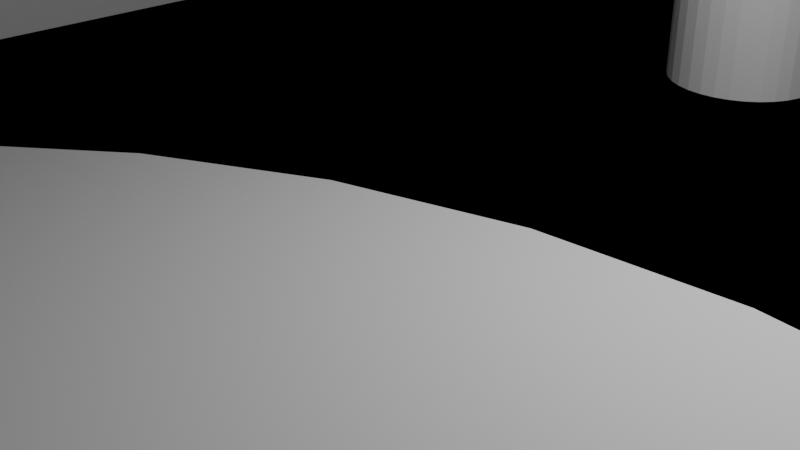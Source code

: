 # Source: Mall.blend  (saved by Blender 5.0.119; exported with 4.5.12 LTS)
import bpy
from mathutils import Matrix  # noqa: F401  (used for matrix-valued properties, if any)

bpy.ops.wm.read_factory_settings(use_empty=True)
scene = bpy.context.scene
scene.name = 'Scene'

# ---- collections
col_collection = bpy.data.collections.new('Collection'); scene.collection.children.link(col_collection)

# ---- world
world_world = bpy.data.worlds.new('World'); scene.world = world_world
world_world.use_nodes = True; world_world.node_tree.nodes.clear()
_N = world_world.node_tree.nodes; _L = world_world.node_tree.links
n0 = _N.new('ShaderNodeOutputWorld'); n0.name = 'World Output'; n0.location = (200, 100)
n1 = _N.new('ShaderNodeBackground'); n1.name = 'Background'; n1.location = (-200, 100)
n1.inputs[0].default_value = (0.05088, 0.05088, 0.05088, 1.0)
_L.new(n1.outputs[0], n0.inputs[0])
n0.is_active_output = True
world_world.color = (0.05088, 0.05088, 0.05088)
world_world.sun_shadow_jitter_overblur = 0.0

# ---- cameras
cam_camera = bpy.data.cameras.new('Camera')
cam_camera.clip_end = 100.0
cam_camera.ortho_scale = 7.314

# ---- lights
light_light = bpy.data.lights.new('Light', 'POINT')
light_light.energy = 1000.0
light_light.shadow_soft_size = 0.1

# ---- meshes
me_plane = bpy.data.meshes.new('Plane')
me_plane.from_pydata([(-131.4, -131.8, 0.0), (131.4, -131.8, 0.0), (-131.4, 131.8, 0.0), (131.4, 131.8, 0.0), (-131.4, 131.8, 0.0), (-131.4, -131.8, 0.0), (131.4, -131.8, 0.0), (131.4, 131.8, 0.0), (-56.13, 40.66, 0.0), (-65.9, -43.02, 0.0), (35.92, -43.28, 0.0), (37.67, 40.58, 0.0), (-131.4, 0.0, 0.0), (-78.63, -21.46, 0.0), (-102.0, 6.453, 0.0), (-98.22, -87.4, 0.0), (-102.4, -21.1, 0.0), (-78.17, 6.229, 0.0), (-67.38, 9.6, 0.0), (-90.5, -21.28, 0.0), (-102.2, -7.323, 0.0), (-84.78, 1.138, 0.0), (131.4, 0.0, 0.0), (80.34, 23.45, 0.0), (82.67, 86.33, 0.0), (83.68, -87.53, 0.0), (83.17, -0.6024, 0.0), (37.67, 23.39, 0.0), (58.28, 63.6, 0.0), (81.76, 11.42, 0.0), (82.92, 42.86, 0.0), (70.02, 37.51, 0.0), (-56.13, 40.66, 0.0), (-65.9, -43.02, 0.0), (35.92, -43.28, 0.0), (37.67, 40.58, 0.0), (-78.63, -21.46, 0.0), (-102.0, 6.453, 0.0), (-102.4, -21.1, 0.0), (-78.17, 6.229, 0.0), (-90.5, -21.28, 0.0), (-102.2, -7.323, 0.0), (80.34, 23.45, 0.0), (37.67, 23.39, 0.0), (-56.13, 40.66, 0.0), (-65.9, -43.02, 0.0), (35.92, -43.28, 0.0), (37.67, 40.58, 0.0), (-78.63, -21.46, 0.0), (-102.0, 6.453, 0.0), (-102.4, -21.1, 0.0), (-78.17, 6.229, 0.0), (-90.5, -21.28, 0.0), (-102.2, -7.323, 0.0), (80.34, 23.45, 0.0), (37.67, 23.39, 0.0), (-56.13, 40.66, 0.0), (-65.9, -43.02, 0.0), (35.92, -43.28, 0.0), (37.67, 40.58, 0.0), (-78.63, -21.46, 0.0), (-102.0, 6.453, 0.0), (-102.4, -21.1, 0.0), (-78.17, 6.229, 0.0), (-90.5, -21.28, 0.0), (-102.2, -7.323, 0.0), (80.34, 23.45, 0.0), (37.67, 23.39, 0.0), (-56.13, 40.66, 8.0), (-65.9, -43.02, 8.0), (35.92, -43.28, 8.0), (37.67, 40.58, 8.0), (-78.63, -21.46, 8.0), (-102.0, 6.453, 8.0), (-102.4, -21.1, 8.0), (-78.17, 6.229, 8.0), (-90.5, -21.28, 8.0), (-102.2, -7.323, 8.0), (80.34, 23.45, 8.0), (37.67, 23.39, 8.0)], [], [(0, 2, 3, 1), (7, 4, 14, 17, 8, 11, 28, 24), (3, 2, 4, 7), (0, 1, 6, 5), (1, 3, 7, 22, 6), (2, 0, 5, 12, 4), (9, 10, 23, 27, 11, 8, 18, 13), (5, 6, 25, 10, 9, 15), (31, 28, 11, 27), (16, 15, 9, 13, 19), (21, 19, 13, 18), (4, 12, 16, 20, 14), (12, 5, 15, 16), (17, 21, 18, 8), (14, 20, 21, 17), (20, 16, 19, 21), (25, 26, 29, 23, 10), (6, 22, 26, 25), (22, 7, 24, 30, 26), (29, 31, 27, 23), (26, 30, 31, 29), (30, 24, 28, 31), (20, 14, 37, 41), (17, 8, 32, 39), (19, 16, 38, 40), (9, 10, 34, 33), (10, 23, 42, 34), (23, 27, 43, 42), (13, 19, 40, 36), (16, 20, 41, 38), (27, 11, 35, 43), (14, 17, 39, 37), (8, 11, 35, 32), (13, 9, 33, 36), (42, 43, 55, 54), (33, 34, 46, 45), (40, 38, 50, 52), (36, 40, 52, 48), (43, 35, 47, 55), (38, 41, 53, 50), (41, 37, 49, 53), (32, 35, 47, 44), (34, 42, 54, 46), (36, 33, 45, 48), (37, 39, 51, 49), (39, 32, 44, 51), (51, 44, 56, 63), (54, 55, 67, 66), (45, 46, 58, 57), (52, 50, 62, 64), (48, 52, 64, 60), (55, 47, 59, 67), (50, 53, 65, 62), (53, 49, 61, 65), (44, 47, 59, 56), (46, 54, 66, 58), (48, 45, 57, 60), (49, 51, 63, 61), (63, 56, 68, 75), (66, 67, 79, 78), (57, 58, 70, 69), (64, 62, 74, 76), (60, 64, 76, 72), (67, 59, 71, 79), (62, 65, 77, 74), (65, 61, 73, 77), (56, 59, 71, 68), (58, 66, 78, 70), (60, 57, 69, 72), (61, 63, 75, 73)])
me_plane.polygons.foreach_set('use_smooth', [True] * 70)
_uv = me_plane.uv_layers.new(name='UVMap')
_uv.uv.foreach_set('vector', [0.0, 0.0, 0.0, 1.0, 1.0, 1.0, 1.0, 0.0, 1.0, 1.0, 0.0, 1.0, 0.0, 1.0, 0.0, 1.0, 0.0, 1.0, 1.0, 1.0, 1.0, 1.0, 1.0, 1.0, 1.0, 1.0, 0.0, 1.0, 0.0, 1.0, 1.0, 1.0, 0.0, 0.0, 1.0, 0.0, 1.0, 0.0, 0.0, 0.0, 1.0, 0.0, 1.0, 1.0, 1.0, 1.0, 1.0, 0.5, 1.0, 0.0, 0.0, 1.0, 0.0, 0.0, 0.0, 0.0, 0.0, 0.5, 0.0, 1.0, 0.0, 0.0, 1.0, 0.0, 1.0, 0.5, 1.0, 0.75, 1.0, 1.0, 0.0, 1.0, 0.0, 0.75, 0.0, 0.5, 0.0, 0.0, 1.0, 0.0, 1.0, 0.0, 1.0, 0.0, 0.0, 0.0, 0.0, 0.0, 1.0, 0.75, 1.0, 1.0, 1.0, 1.0, 1.0, 0.75, 0.0, 0.5, 0.0, 0.0, 0.0, 0.0, 0.0, 0.5, 0.0, 0.5, 0.0, 0.75, 0.0, 0.5, 0.0, 0.5, 0.0, 0.75, 0.0, 1.0, 0.0, 0.5, 0.0, 0.5, 0.0, 0.75, 0.0, 1.0, 0.0, 0.5, 0.0, 0.0, 0.0, 0.0, 0.0, 0.5, 0.0, 1.0, 0.0, 0.75, 0.0, 0.75, 0.0, 1.0, 0.0, 1.0, 0.0, 0.75, 0.0, 0.75, 0.0, 1.0, 0.0, 0.75, 0.0, 0.5, 0.0, 0.5, 0.0, 0.75, 1.0, 0.0, 1.0, 0.5, 1.0, 0.5, 1.0, 0.5, 1.0, 0.0, 1.0, 0.0, 1.0, 0.5, 1.0, 0.5, 1.0, 0.0, 1.0, 0.5, 1.0, 1.0, 1.0, 1.0, 1.0, 0.75, 1.0, 0.5, 1.0, 0.5, 1.0, 0.75, 1.0, 0.75, 1.0, 0.5, 1.0, 0.5, 1.0, 0.75, 1.0, 0.75, 1.0, 0.5, 1.0, 0.75, 1.0, 1.0, 1.0, 1.0, 1.0, 0.75, 0.0, 0.75, 0.0, 1.0, 0.0, 1.0, 0.0, 0.75, 0.0, 1.0, 0.0, 1.0, 0.0, 1.0, 0.0, 1.0, 0.0, 0.5, 0.0, 0.5, 0.0, 0.5, 0.0, 0.5, 0.0, 0.0, 1.0, 0.0, 1.0, 0.0, 0.0, 0.0, 1.0, 0.0, 1.0, 0.5, 1.0, 0.5, 1.0, 0.0, 1.0, 0.5, 1.0, 0.75, 1.0, 0.75, 1.0, 0.5, 0.0, 0.5, 0.0, 0.5, 0.0, 0.5, 0.0, 0.5, 0.0, 0.5, 0.0, 0.75, 0.0, 0.75, 0.0, 0.5, 1.0, 0.75, 1.0, 1.0, 1.0, 1.0, 1.0, 0.75, 0.0, 1.0, 0.0, 1.0, 0.0, 1.0, 0.0, 1.0, 0.0, 1.0, 1.0, 1.0, 1.0, 1.0, 0.0, 1.0, 0.0, 0.5, 0.0, 0.0, 0.0, 0.0, 0.0, 0.5, 1.0, 0.5, 1.0, 0.75, 1.0, 0.75, 1.0, 0.5, 0.0, 0.0, 1.0, 0.0, 1.0, 0.0, 0.0, 0.0, 0.0, 0.5, 0.0, 0.5, 0.0, 0.5, 0.0, 0.5, 0.0, 0.5, 0.0, 0.5, 0.0, 0.5, 0.0, 0.5, 1.0, 0.75, 1.0, 1.0, 1.0, 1.0, 1.0, 0.75, 0.0, 0.5, 0.0, 0.75, 0.0, 0.75, 0.0, 0.5, 0.0, 0.75, 0.0, 1.0, 0.0, 1.0, 0.0, 0.75, 0.0, 1.0, 1.0, 1.0, 1.0, 1.0, 0.0, 1.0, 1.0, 0.0, 1.0, 0.5, 1.0, 0.5, 1.0, 0.0, 0.0, 0.5, 0.0, 0.0, 0.0, 0.0, 0.0, 0.5, 0.0, 1.0, 0.0, 1.0, 0.0, 1.0, 0.0, 1.0, 0.0, 1.0, 0.0, 1.0, 0.0, 1.0, 0.0, 1.0, 0.0, 1.0, 0.0, 1.0, 0.0, 1.0, 0.0, 1.0, 1.0, 0.5, 1.0, 0.75, 1.0, 0.75, 1.0, 0.5, 0.0, 0.0, 1.0, 0.0, 1.0, 0.0, 0.0, 0.0, 0.0, 0.5, 0.0, 0.5, 0.0, 0.5, 0.0, 0.5, 0.0, 0.5, 0.0, 0.5, 0.0, 0.5, 0.0, 0.5, 1.0, 0.75, 1.0, 1.0, 1.0, 1.0, 1.0, 0.75, 0.0, 0.5, 0.0, 0.75, 0.0, 0.75, 0.0, 0.5, 0.0, 0.75, 0.0, 1.0, 0.0, 1.0, 0.0, 0.75, 0.0, 1.0, 1.0, 1.0, 1.0, 1.0, 0.0, 1.0, 1.0, 0.0, 1.0, 0.5, 1.0, 0.5, 1.0, 0.0, 0.0, 0.5, 0.0, 0.0, 0.0, 0.0, 0.0, 0.5, 0.0, 1.0, 0.0, 1.0, 0.0, 1.0, 0.0, 1.0, 0.0, 1.0, 0.0, 1.0, 0.0, 1.0, 0.0, 1.0, 1.0, 0.5, 1.0, 0.75, 1.0, 0.75, 1.0, 0.5, 0.0, 0.0, 1.0, 0.0, 1.0, 0.0, 0.0, 0.0, 0.0, 0.5, 0.0, 0.5, 0.0, 0.5, 0.0, 0.5, 0.0, 0.5, 0.0, 0.5, 0.0, 0.5, 0.0, 0.5, 1.0, 0.75, 1.0, 1.0, 1.0, 1.0, 1.0, 0.75, 0.0, 0.5, 0.0, 0.75, 0.0, 0.75, 0.0, 0.5, 0.0, 0.75, 0.0, 1.0, 0.0, 1.0, 0.0, 0.75, 0.0, 1.0, 1.0, 1.0, 1.0, 1.0, 0.0, 1.0, 1.0, 0.0, 1.0, 0.5, 1.0, 0.5, 1.0, 0.0, 0.0, 0.5, 0.0, 0.0, 0.0, 0.0, 0.0, 0.5, 0.0, 1.0, 0.0, 1.0, 0.0, 1.0, 0.0, 1.0])
me_plane.update()
me_cylinder = bpy.data.meshes.new('Cylinder')
me_cylinder.from_pydata([(0.0, 1.0, -1.0), (0.0, 1.0, 1.0), (0.1951, 0.9808, -1.0), (0.1951, 0.9808, 1.0), (0.3827, 0.9239, -1.0), (0.3827, 0.9239, 1.0), (0.5556, 0.8315, -1.0), (0.5556, 0.8315, 1.0), (0.7071, 0.7071, -1.0), (0.7071, 0.7071, 1.0), (0.8315, 0.5556, -1.0), (0.8315, 0.5556, 1.0), (0.9239, 0.3827, -1.0), (0.9239, 0.3827, 1.0), (0.9808, 0.1951, -1.0), (0.9808, 0.1951, 1.0), (1.0, 0.0, -1.0), (1.0, 0.0, 1.0), (0.9808, -0.1951, -1.0), (0.9808, -0.1951, 1.0), (0.9239, -0.3827, -1.0), (0.9239, -0.3827, 1.0), (0.8315, -0.5556, -1.0), (0.8315, -0.5556, 1.0), (0.7071, -0.7071, -1.0), (0.7071, -0.7071, 1.0), (0.5556, -0.8315, -1.0), (0.5556, -0.8315, 1.0), (0.3827, -0.9239, -1.0), (0.3827, -0.9239, 1.0), (0.1951, -0.9808, -1.0), (0.1951, -0.9808, 1.0), (0.0, -1.0, -1.0), (0.0, -1.0, 1.0), (-0.1951, -0.9808, -1.0), (-0.1951, -0.9808, 1.0), (-0.3827, -0.9239, -1.0), (-0.3827, -0.9239, 1.0), (-0.5556, -0.8315, -1.0), (-0.5556, -0.8315, 1.0), (-0.7071, -0.7071, -1.0), (-0.7071, -0.7071, 1.0), (-0.8315, -0.5556, -1.0), (-0.8315, -0.5556, 1.0), (-0.9239, -0.3827, -1.0), (-0.9239, -0.3827, 1.0), (-0.9808, -0.1951, -1.0), (-0.9808, -0.1951, 1.0), (-1.0, 0.0, -1.0), (-1.0, 0.0, 1.0), (-0.9808, 0.1951, -1.0), (-0.9808, 0.1951, 1.0), (-0.9239, 0.3827, -1.0), (-0.9239, 0.3827, 1.0), (-0.8315, 0.5556, -1.0), (-0.8315, 0.5556, 1.0), (-0.7071, 0.7071, -1.0), (-0.7071, 0.7071, 1.0), (-0.5556, 0.8315, -1.0), (-0.5556, 0.8315, 1.0), (-0.3827, 0.9239, -1.0), (-0.3827, 0.9239, 1.0), (-0.1951, 0.9808, -1.0), (-0.1951, 0.9808, 1.0)], [], [(0, 1, 3, 2), (2, 3, 5, 4), (4, 5, 7, 6), (6, 7, 9, 8), (8, 9, 11, 10), (10, 11, 13, 12), (12, 13, 15, 14), (14, 15, 17, 16), (16, 17, 19, 18), (18, 19, 21, 20), (20, 21, 23, 22), (22, 23, 25, 24), (24, 25, 27, 26), (26, 27, 29, 28), (28, 29, 31, 30), (30, 31, 33, 32), (32, 33, 35, 34), (34, 35, 37, 36), (36, 37, 39, 38), (38, 39, 41, 40), (40, 41, 43, 42), (42, 43, 45, 44), (44, 45, 47, 46), (46, 47, 49, 48), (48, 49, 51, 50), (50, 51, 53, 52), (52, 53, 55, 54), (54, 55, 57, 56), (56, 57, 59, 58), (58, 59, 61, 60), (3, 1, 63, 61, 59, 57, 55, 53, 51, 49, 47, 45, 43, 41, 39, 37, 35, 33, 31, 29, 27, 25, 23, 21, 19, 17, 15, 13, 11, 9, 7, 5), (60, 61, 63, 62), (62, 63, 1, 0), (0, 2, 4, 6, 8, 10, 12, 14, 16, 18, 20, 22, 24, 26, 28, 30, 32, 34, 36, 38, 40, 42, 44, 46, 48, 50, 52, 54, 56, 58, 60, 62)])
_uv = me_cylinder.uv_layers.new(name='UVMap')
_uv.uv.foreach_set('vector', [1.0, 0.5, 1.0, 1.0, 0.9688, 1.0, 0.9688, 0.5, 0.9688, 0.5, 0.9688, 1.0, 0.9375, 1.0, 0.9375, 0.5, 0.9375, 0.5, 0.9375, 1.0, 0.9062, 1.0, 0.9062, 0.5, 0.9062, 0.5, 0.9062, 1.0, 0.875, 1.0, 0.875, 0.5, 0.875, 0.5, 0.875, 1.0, 0.8438, 1.0, 0.8438, 0.5, 0.8438, 0.5, 0.8438, 1.0, 0.8125, 1.0, 0.8125, 0.5, 0.8125, 0.5, 0.8125, 1.0, 0.7812, 1.0, 0.7812, 0.5, 0.7812, 0.5, 0.7812, 1.0, 0.75, 1.0, 0.75, 0.5, 0.75, 0.5, 0.75, 1.0, 0.7188, 1.0, 0.7188, 0.5, 0.7188, 0.5, 0.7188, 1.0, 0.6875, 1.0, 0.6875, 0.5, 0.6875, 0.5, 0.6875, 1.0, 0.6562, 1.0, 0.6562, 0.5, 0.6562, 0.5, 0.6562, 1.0, 0.625, 1.0, 0.625, 0.5, 0.625, 0.5, 0.625, 1.0, 0.5938, 1.0, 0.5938, 0.5, 0.5938, 0.5, 0.5938, 1.0, 0.5625, 1.0, 0.5625, 0.5, 0.5625, 0.5, 0.5625, 1.0, 0.5312, 1.0, 0.5312, 0.5, 0.5312, 0.5, 0.5312, 1.0, 0.5, 1.0, 0.5, 0.5, 0.5, 0.5, 0.5, 1.0, 0.4688, 1.0, 0.4688, 0.5, 0.4688, 0.5, 0.4688, 1.0, 0.4375, 1.0, 0.4375, 0.5, 0.4375, 0.5, 0.4375, 1.0, 0.4062, 1.0, 0.4062, 0.5, 0.4062, 0.5, 0.4062, 1.0, 0.375, 1.0, 0.375, 0.5, 0.375, 0.5, 0.375, 1.0, 0.3438, 1.0, 0.3438, 0.5, 0.3438, 0.5, 0.3438, 1.0, 0.3125, 1.0, 0.3125, 0.5, 0.3125, 0.5, 0.3125, 1.0, 0.2812, 1.0, 0.2812, 0.5, 0.2812, 0.5, 0.2812, 1.0, 0.25, 1.0, 0.25, 0.5, 0.25, 0.5, 0.25, 1.0, 0.2188, 1.0, 0.2188, 0.5, 0.2188, 0.5, 0.2188, 1.0, 0.1875, 1.0, 0.1875, 0.5, 0.1875, 0.5, 0.1875, 1.0, 0.1562, 1.0, 0.1562, 0.5, 0.1562, 0.5, 0.1562, 1.0, 0.125, 1.0, 0.125, 0.5, 0.125, 0.5, 0.125, 1.0, 0.09375, 1.0, 0.09375, 0.5, 0.09375, 0.5, 0.09375, 1.0, 0.0625, 1.0, 0.0625, 0.5, 0.2968, 0.4854, 0.25, 0.49, 0.2032, 0.4854, 0.1582, 0.4717, 0.1167, 0.4496, 0.08029, 0.4197, 0.05045, 0.3833, 0.02827, 0.3418, 0.01461, 0.2968, 0.01, 0.25, 0.01461, 0.2032, 0.02827, 0.1582, 0.05045, 0.1167, 0.08029, 0.08029, 0.1167, 0.05045, 0.1582, 0.02827, 0.2032, 0.01461, 0.25, 0.01, 0.2968, 0.01461, 0.3418, 0.02827, 0.3833, 0.05045, 0.4197, 0.08029, 0.4496, 0.1167, 0.4717, 0.1582, 0.4854, 0.2032, 0.49, 0.25, 0.4854, 0.2968, 0.4717, 0.3418, 0.4496, 0.3833, 0.4197, 0.4197, 0.3833, 0.4496, 0.3418, 0.4717, 0.0625, 0.5, 0.0625, 1.0, 0.03125, 1.0, 0.03125, 0.5, 0.03125, 0.5, 0.03125, 1.0, 0.0, 1.0, 0.0, 0.5, 0.75, 0.49, 0.7968, 0.4854, 0.8418, 0.4717, 0.8833, 0.4496, 0.9197, 0.4197, 0.9496, 0.3833, 0.9717, 0.3418, 0.9854, 0.2968, 0.99, 0.25, 0.9854, 0.2032, 0.9717, 0.1582, 0.9496, 0.1167, 0.9197, 0.08029, 0.8833, 0.05045, 0.8418, 0.02827, 0.7968, 0.01461, 0.75, 0.01, 0.7032, 0.01461, 0.6582, 0.02827, 0.6167, 0.05045, 0.5803, 0.08029, 0.5504, 0.1167, 0.5283, 0.1582, 0.5146, 0.2032, 0.51, 0.25, 0.5146, 0.2968, 0.5283, 0.3418, 0.5504, 0.3833, 0.5803, 0.4197, 0.6167, 0.4496, 0.6582, 0.4717, 0.7032, 0.4854])
me_cylinder.update()
me_cube_002 = bpy.data.meshes.new('Cube.002')
me_cube_002.from_pydata([(-1.0, -1.0, -1.0), (-1.0, -1.0, 1.0), (-1.0, 1.0, -1.0), (-1.0, 1.0, 1.0), (1.0, -1.0, -1.0), (1.0, -1.0, 1.0), (1.0, 1.0, -1.0), (1.0, 1.0, 1.0)], [], [(0, 1, 3, 2), (2, 3, 7, 6), (6, 7, 5, 4), (4, 5, 1, 0), (2, 6, 4, 0), (7, 3, 1, 5)])
_uv = me_cube_002.uv_layers.new(name='UVMap')
_uv.uv.foreach_set('vector', [0.375, 0.0, 0.625, 0.0, 0.625, 0.25, 0.375, 0.25, 0.375, 0.25, 0.625, 0.25, 0.625, 0.5, 0.375, 0.5, 0.375, 0.5, 0.625, 0.5, 0.625, 0.75, 0.375, 0.75, 0.375, 0.75, 0.625, 0.75, 0.625, 1.0, 0.375, 1.0, 0.125, 0.5, 0.375, 0.5, 0.375, 0.75, 0.125, 0.75, 0.625, 0.5, 0.875, 0.5, 0.875, 0.75, 0.625, 0.75])
me_cube_002.update()
me_cube_003 = bpy.data.meshes.new('Cube.003')
me_cube_003.from_pydata([(-1.0, -1.0, -1.0), (-1.0, -1.0, 1.0), (-1.0, 1.0, -1.0), (-1.0, 1.0, 1.0), (1.0, -1.0, -1.0), (1.0, -1.0, 1.0), (1.0, 1.0, -1.0), (1.0, 1.0, 1.0)], [], [(0, 1, 3, 2), (2, 3, 7, 6), (6, 7, 5, 4), (4, 5, 1, 0), (2, 6, 4, 0), (7, 3, 1, 5)])
_uv = me_cube_003.uv_layers.new(name='UVMap')
_uv.uv.foreach_set('vector', [0.375, 0.0, 0.625, 0.0, 0.625, 0.25, 0.375, 0.25, 0.375, 0.25, 0.625, 0.25, 0.625, 0.5, 0.375, 0.5, 0.375, 0.5, 0.625, 0.5, 0.625, 0.75, 0.375, 0.75, 0.375, 0.75, 0.625, 0.75, 0.625, 1.0, 0.375, 1.0, 0.125, 0.5, 0.375, 0.5, 0.375, 0.75, 0.125, 0.75, 0.625, 0.5, 0.875, 0.5, 0.875, 0.75, 0.625, 0.75])
me_cube_003.update()
me_cylinder_001 = bpy.data.meshes.new('Cylinder.001')
me_cylinder_001.from_pydata([(0.0, 1.0, -1.0), (0.0, 1.0, 1.0), (0.1951, 0.9808, -1.0), (0.1951, 0.9808, 1.0), (0.3827, 0.9239, -1.0), (0.3827, 0.9239, 1.0), (0.5556, 0.8315, -1.0), (0.5556, 0.8315, 1.0), (0.7071, 0.7071, -1.0), (0.7071, 0.7071, 1.0), (0.8315, 0.5556, -1.0), (0.8315, 0.5556, 1.0), (0.9239, 0.3827, -1.0), (0.9239, 0.3827, 1.0), (0.9808, 0.1951, -1.0), (0.9808, 0.1951, 1.0), (1.0, 0.0, -1.0), (1.0, 0.0, 1.0), (0.9808, -0.1951, -1.0), (0.9808, -0.1951, 1.0), (0.9239, -0.3827, -1.0), (0.9239, -0.3827, 1.0), (0.8315, -0.5556, -1.0), (0.8315, -0.5556, 1.0), (0.7071, -0.7071, -1.0), (0.7071, -0.7071, 1.0), (0.5556, -0.8315, -1.0), (0.5556, -0.8315, 1.0), (0.3827, -0.9239, -1.0), (0.3827, -0.9239, 1.0), (0.1951, -0.9808, -1.0), (0.1951, -0.9808, 1.0), (0.0, -1.0, -1.0), (0.0, -1.0, 1.0), (-0.1951, -0.9808, -1.0), (-0.1951, -0.9808, 1.0), (-0.3827, -0.9239, -1.0), (-0.3827, -0.9239, 1.0), (-0.5556, -0.8315, -1.0), (-0.5556, -0.8315, 1.0), (-0.7071, -0.7071, -1.0), (-0.7071, -0.7071, 1.0), (-0.8315, -0.5556, -1.0), (-0.8315, -0.5556, 1.0), (-0.9239, -0.3827, -1.0), (-0.9239, -0.3827, 1.0), (-0.9808, -0.1951, -1.0), (-0.9808, -0.1951, 1.0), (-1.0, 0.0, -1.0), (-1.0, 0.0, 1.0), (-0.9808, 0.1951, -1.0), (-0.9808, 0.1951, 1.0), (-0.9239, 0.3827, -1.0), (-0.9239, 0.3827, 1.0), (-0.8315, 0.5556, -1.0), (-0.8315, 0.5556, 1.0), (-0.7071, 0.7071, -1.0), (-0.7071, 0.7071, 1.0), (-0.5556, 0.8315, -1.0), (-0.5556, 0.8315, 1.0), (-0.3827, 0.9239, -1.0), (-0.3827, 0.9239, 1.0), (-0.1951, 0.9808, -1.0), (-0.1951, 0.9808, 1.0)], [], [(0, 1, 3, 2), (2, 3, 5, 4), (4, 5, 7, 6), (6, 7, 9, 8), (8, 9, 11, 10), (10, 11, 13, 12), (12, 13, 15, 14), (14, 15, 17, 16), (16, 17, 19, 18), (18, 19, 21, 20), (20, 21, 23, 22), (22, 23, 25, 24), (24, 25, 27, 26), (26, 27, 29, 28), (28, 29, 31, 30), (30, 31, 33, 32), (32, 33, 35, 34), (34, 35, 37, 36), (36, 37, 39, 38), (38, 39, 41, 40), (40, 41, 43, 42), (42, 43, 45, 44), (44, 45, 47, 46), (46, 47, 49, 48), (48, 49, 51, 50), (50, 51, 53, 52), (52, 53, 55, 54), (54, 55, 57, 56), (56, 57, 59, 58), (58, 59, 61, 60), (3, 1, 63, 61, 59, 57, 55, 53, 51, 49, 47, 45, 43, 41, 39, 37, 35, 33, 31, 29, 27, 25, 23, 21, 19, 17, 15, 13, 11, 9, 7, 5), (60, 61, 63, 62), (62, 63, 1, 0), (0, 2, 4, 6, 8, 10, 12, 14, 16, 18, 20, 22, 24, 26, 28, 30, 32, 34, 36, 38, 40, 42, 44, 46, 48, 50, 52, 54, 56, 58, 60, 62)])
_uv = me_cylinder_001.uv_layers.new(name='UVMap')
_uv.uv.foreach_set('vector', [1.0, 0.5, 1.0, 1.0, 0.9688, 1.0, 0.9688, 0.5, 0.9688, 0.5, 0.9688, 1.0, 0.9375, 1.0, 0.9375, 0.5, 0.9375, 0.5, 0.9375, 1.0, 0.9062, 1.0, 0.9062, 0.5, 0.9062, 0.5, 0.9062, 1.0, 0.875, 1.0, 0.875, 0.5, 0.875, 0.5, 0.875, 1.0, 0.8438, 1.0, 0.8438, 0.5, 0.8438, 0.5, 0.8438, 1.0, 0.8125, 1.0, 0.8125, 0.5, 0.8125, 0.5, 0.8125, 1.0, 0.7812, 1.0, 0.7812, 0.5, 0.7812, 0.5, 0.7812, 1.0, 0.75, 1.0, 0.75, 0.5, 0.75, 0.5, 0.75, 1.0, 0.7188, 1.0, 0.7188, 0.5, 0.7188, 0.5, 0.7188, 1.0, 0.6875, 1.0, 0.6875, 0.5, 0.6875, 0.5, 0.6875, 1.0, 0.6562, 1.0, 0.6562, 0.5, 0.6562, 0.5, 0.6562, 1.0, 0.625, 1.0, 0.625, 0.5, 0.625, 0.5, 0.625, 1.0, 0.5938, 1.0, 0.5938, 0.5, 0.5938, 0.5, 0.5938, 1.0, 0.5625, 1.0, 0.5625, 0.5, 0.5625, 0.5, 0.5625, 1.0, 0.5312, 1.0, 0.5312, 0.5, 0.5312, 0.5, 0.5312, 1.0, 0.5, 1.0, 0.5, 0.5, 0.5, 0.5, 0.5, 1.0, 0.4688, 1.0, 0.4688, 0.5, 0.4688, 0.5, 0.4688, 1.0, 0.4375, 1.0, 0.4375, 0.5, 0.4375, 0.5, 0.4375, 1.0, 0.4062, 1.0, 0.4062, 0.5, 0.4062, 0.5, 0.4062, 1.0, 0.375, 1.0, 0.375, 0.5, 0.375, 0.5, 0.375, 1.0, 0.3438, 1.0, 0.3438, 0.5, 0.3438, 0.5, 0.3438, 1.0, 0.3125, 1.0, 0.3125, 0.5, 0.3125, 0.5, 0.3125, 1.0, 0.2812, 1.0, 0.2812, 0.5, 0.2812, 0.5, 0.2812, 1.0, 0.25, 1.0, 0.25, 0.5, 0.25, 0.5, 0.25, 1.0, 0.2188, 1.0, 0.2188, 0.5, 0.2188, 0.5, 0.2188, 1.0, 0.1875, 1.0, 0.1875, 0.5, 0.1875, 0.5, 0.1875, 1.0, 0.1562, 1.0, 0.1562, 0.5, 0.1562, 0.5, 0.1562, 1.0, 0.125, 1.0, 0.125, 0.5, 0.125, 0.5, 0.125, 1.0, 0.09375, 1.0, 0.09375, 0.5, 0.09375, 0.5, 0.09375, 1.0, 0.0625, 1.0, 0.0625, 0.5, 0.2968, 0.4854, 0.25, 0.49, 0.2032, 0.4854, 0.1582, 0.4717, 0.1167, 0.4496, 0.08029, 0.4197, 0.05045, 0.3833, 0.02827, 0.3418, 0.01461, 0.2968, 0.01, 0.25, 0.01461, 0.2032, 0.02827, 0.1582, 0.05045, 0.1167, 0.08029, 0.08029, 0.1167, 0.05045, 0.1582, 0.02827, 0.2032, 0.01461, 0.25, 0.01, 0.2968, 0.01461, 0.3418, 0.02827, 0.3833, 0.05045, 0.4197, 0.08029, 0.4496, 0.1167, 0.4717, 0.1582, 0.4854, 0.2032, 0.49, 0.25, 0.4854, 0.2968, 0.4717, 0.3418, 0.4496, 0.3833, 0.4197, 0.4197, 0.3833, 0.4496, 0.3418, 0.4717, 0.0625, 0.5, 0.0625, 1.0, 0.03125, 1.0, 0.03125, 0.5, 0.03125, 0.5, 0.03125, 1.0, 0.0, 1.0, 0.0, 0.5, 0.75, 0.49, 0.7968, 0.4854, 0.8418, 0.4717, 0.8833, 0.4496, 0.9197, 0.4197, 0.9496, 0.3833, 0.9717, 0.3418, 0.9854, 0.2968, 0.99, 0.25, 0.9854, 0.2032, 0.9717, 0.1582, 0.9496, 0.1167, 0.9197, 0.08029, 0.8833, 0.05045, 0.8418, 0.02827, 0.7968, 0.01461, 0.75, 0.01, 0.7032, 0.01461, 0.6582, 0.02827, 0.6167, 0.05045, 0.5803, 0.08029, 0.5504, 0.1167, 0.5283, 0.1582, 0.5146, 0.2032, 0.51, 0.25, 0.5146, 0.2968, 0.5283, 0.3418, 0.5504, 0.3833, 0.5803, 0.4197, 0.6167, 0.4496, 0.6582, 0.4717, 0.7032, 0.4854])
me_cylinder_001.update()
me_cube_005 = bpy.data.meshes.new('Cube.005')
me_cube_005.from_pydata([(-1.0, -1.0, -1.0), (-1.0, -1.0, 1.0), (-1.0, 1.0, -1.0), (-1.0, 1.0, 1.0), (0.696, -1.0, -1.0), (0.696, -1.0, 1.0), (0.696, 1.0, -1.0), (0.696, 1.0, 1.0)], [], [(0, 1, 3, 2), (2, 3, 7, 6), (6, 7, 5, 4), (4, 5, 1, 0), (2, 6, 4, 0), (7, 3, 1, 5)])
_uv = me_cube_005.uv_layers.new(name='UVMap')
_uv.uv.foreach_set('vector', [0.375, 0.0, 0.625, 0.0, 0.625, 0.25, 0.375, 0.25, 0.375, 0.25, 0.625, 0.25, 0.625, 0.5, 0.375, 0.5, 0.375, 0.5, 0.625, 0.5, 0.625, 0.75, 0.375, 0.75, 0.375, 0.75, 0.625, 0.75, 0.625, 1.0, 0.375, 1.0, 0.125, 0.5, 0.375, 0.5, 0.375, 0.75, 0.125, 0.75, 0.625, 0.5, 0.875, 0.5, 0.875, 0.75, 0.625, 0.75])
me_cube_005.update()
me_cube_006 = bpy.data.meshes.new('Cube.006')
me_cube_006.from_pydata([(-1.0, -1.0, -1.0), (-1.0, -1.0, 1.0), (-1.0, 1.0, -1.0), (-1.0, 1.0, 1.0), (0.6556, -1.0, -1.0), (0.6556, -1.0, 1.0), (0.6556, 1.0, -1.0), (0.6556, 1.0, 1.0)], [], [(0, 1, 3, 2), (2, 3, 7, 6), (6, 7, 5, 4), (4, 5, 1, 0), (2, 6, 4, 0), (7, 3, 1, 5)])
_uv = me_cube_006.uv_layers.new(name='UVMap')
_uv.uv.foreach_set('vector', [0.375, 0.0, 0.625, 0.0, 0.625, 0.25, 0.375, 0.25, 0.375, 0.25, 0.625, 0.25, 0.625, 0.5, 0.375, 0.5, 0.375, 0.5, 0.625, 0.5, 0.625, 0.75, 0.375, 0.75, 0.375, 0.75, 0.625, 0.75, 0.625, 1.0, 0.375, 1.0, 0.125, 0.5, 0.375, 0.5, 0.375, 0.75, 0.125, 0.75, 0.625, 0.5, 0.875, 0.5, 0.875, 0.75, 0.625, 0.75])
me_cube_006.update()
me_cube_009 = bpy.data.meshes.new('Cube.009')
me_cube_009.from_pydata([(-1.0, -1.0, -1.0), (-1.0, -1.0, 1.0), (-1.0, 1.0, -1.0), (-1.0, 1.0, 1.0), (1.0, -1.0, -1.0), (1.0, -1.0, 1.0), (1.0, 1.0, -1.0), (1.0, 1.0, 1.0), (-1.0, -1.0, -0.5), (-1.0, -1.0, 0.0), (-1.0, -1.0, 0.5), (1.0, -1.0, 0.5), (1.0, -1.0, 0.0), (1.0, -1.0, -0.5), (-0.5, -1.0, -1.0), (0.0, -1.0, -1.0), (0.5, -1.0, -1.0), (0.5, -1.0, 1.0), (0.0, -1.0, 1.0), (-0.5, -1.0, 1.0), (0.0, -1.0, -0.5), (-0.5, -1.0, -0.5), (0.0, -1.0, 0.0), (-0.5, -1.0, 0.0), (0.0, -1.0, 0.5), (-0.5, -1.0, 0.5), (1.0, -1.236, -0.5), (1.0, -1.236, -1.0), (0.5, -1.236, -1.0), (1.0, -1.236, 1.0), (1.0, -1.236, 0.5), (1.0, -1.236, 0.0), (0.0, -1.236, -1.0), (0.5, -1.236, 1.0), (0.0, -1.236, 1.0), (0.5, -1.236, -0.5), (0.0, -1.236, -0.5), (0.5, -1.236, 0.0), (0.0, -1.236, 0.0), (0.5, -1.236, 0.5), (0.0, -1.236, 0.5)], [], [(0, 8, 9, 10, 1, 3, 2), (2, 3, 7, 6), (6, 7, 5, 11, 12, 13, 4), (25, 19, 1, 10), (2, 6, 4, 16, 15, 14, 0), (7, 3, 1, 19, 18, 17, 5), (14, 21, 8, 0), (21, 23, 9, 8), (23, 25, 10, 9), (20, 15, 32, 36), (22, 20, 36, 38), (15, 20, 21, 14), (12, 11, 30, 31), (4, 13, 26, 27), (20, 22, 23, 21), (24, 22, 38, 40), (18, 24, 40, 34), (22, 24, 25, 23), (17, 18, 34, 33), (11, 5, 29, 30), (24, 18, 19, 25), (27, 26, 35, 28), (28, 35, 36, 32), (26, 31, 37, 35), (35, 37, 38, 36), (31, 30, 39, 37), (37, 39, 40, 38), (30, 29, 33, 39), (39, 33, 34, 40), (15, 16, 28, 32), (16, 4, 27, 28), (13, 12, 31, 26), (5, 17, 33, 29)])
_uv = me_cube_009.uv_layers.new(name='UVMap')
_uv.uv.foreach_set('vector', [0.375, 0.0, 0.4375, 0.0, 0.5, 0.0, 0.5625, 0.0, 0.625, 0.0, 0.625, 0.25, 0.375, 0.25, 0.375, 0.25, 0.625, 0.25, 0.625, 0.5, 0.375, 0.5, 0.375, 0.5, 0.625, 0.5, 0.625, 0.75, 0.5625, 0.75, 0.5, 0.75, 0.4375, 0.75, 0.375, 0.75, 0.5625, 0.9375, 0.625, 0.9375, 0.625, 1.0, 0.5625, 1.0, 0.125, 0.5, 0.375, 0.5, 0.375, 0.75, 0.3125, 0.75, 0.25, 0.75, 0.1875, 0.75, 0.125, 0.75, 0.625, 0.5, 0.875, 0.5, 0.875, 0.75, 0.8125, 0.75, 0.75, 0.75, 0.6875, 0.75, 0.625, 0.75, 0.375, 0.9375, 0.4375, 0.9375, 0.4375, 1.0, 0.375, 1.0, 0.4375, 0.9375, 0.5, 0.9375, 0.5, 1.0, 0.4375, 1.0, 0.5, 0.9375, 0.5625, 0.9375, 0.5625, 1.0, 0.5, 1.0, 0.4375, 0.875, 0.375, 0.875, 0.375, 0.875, 0.4375, 0.875, 0.5, 0.875, 0.4375, 0.875, 0.4375, 0.875, 0.5, 0.875, 0.375, 0.875, 0.4375, 0.875, 0.4375, 0.9375, 0.375, 0.9375, 0.5, 0.75, 0.5625, 0.75, 0.5625, 0.75, 0.5, 0.75, 0.375, 0.75, 0.4375, 0.75, 0.4375, 0.75, 0.375, 0.75, 0.4375, 0.875, 0.5, 0.875, 0.5, 0.9375, 0.4375, 0.9375, 0.5625, 0.875, 0.5, 0.875, 0.5, 0.875, 0.5625, 0.875, 0.625, 0.875, 0.5625, 0.875, 0.5625, 0.875, 0.625, 0.875, 0.5, 0.875, 0.5625, 0.875, 0.5625, 0.9375, 0.5, 0.9375, 0.6875, 0.75, 0.75, 0.75, 0.75, 0.75, 0.6875, 0.75, 0.5625, 0.75, 0.625, 0.75, 0.625, 0.75, 0.5625, 0.75, 0.5625, 0.875, 0.625, 0.875, 0.625, 0.9375, 0.5625, 0.9375, 0.375, 0.75, 0.4375, 0.75, 0.4375, 0.8125, 0.375, 0.8125, 0.375, 0.8125, 0.4375, 0.8125, 0.4375, 0.875, 0.375, 0.875, 0.4375, 0.75, 0.5, 0.75, 0.5, 0.8125, 0.4375, 0.8125, 0.4375, 0.8125, 0.5, 0.8125, 0.5, 0.875, 0.4375, 0.875, 0.5, 0.75, 0.5625, 0.75, 0.5625, 0.8125, 0.5, 0.8125, 0.5, 0.8125, 0.5625, 0.8125, 0.5625, 0.875, 0.5, 0.875, 0.5625, 0.75, 0.625, 0.75, 0.625, 0.8125, 0.5625, 0.8125, 0.5625, 0.8125, 0.625, 0.8125, 0.625, 0.875, 0.5625, 0.875, 0.25, 0.75, 0.3125, 0.75, 0.3125, 0.75, 0.25, 0.75, 0.3125, 0.75, 0.375, 0.75, 0.375, 0.75, 0.3125, 0.75, 0.4375, 0.75, 0.5, 0.75, 0.5, 0.75, 0.4375, 0.75, 0.625, 0.75, 0.6875, 0.75, 0.6875, 0.75, 0.625, 0.75])
me_cube_009.update()
me_cube_010 = bpy.data.meshes.new('Cube.010')
me_cube_010.from_pydata([(-1.0, -1.0, -1.0), (-1.0, -1.0, 1.0), (-1.0, 1.0, -1.0), (-1.0, 1.0, 1.0), (1.0, -1.0, -1.0), (1.0, -1.0, 1.0), (1.0, 1.0, -1.0), (1.0, 1.0, 1.0), (-1.0, -1.0, 0.0), (1.0, -1.0, 0.0), (0.0, -1.0, -1.0), (0.0, -1.0, 1.0), (0.0, -1.0, 0.0), (-1.0, -1.216, 0.0), (-1.0, -1.216, 1.0), (0.0, -1.216, 1.0), (-1.0, -1.216, -1.0), (0.0, -1.216, -1.0), (0.0, -1.216, 0.0)], [], [(0, 8, 1, 3, 2), (2, 3, 7, 6), (6, 7, 5, 9, 4), (0, 10, 17, 16), (2, 6, 4, 10, 0), (7, 3, 1, 11, 5), (10, 12, 18, 17), (4, 9, 12, 10), (9, 5, 11, 12), (18, 15, 14, 13), (17, 18, 13, 16), (1, 8, 13, 14), (8, 0, 16, 13), (12, 11, 15, 18), (11, 1, 14, 15)])
_uv = me_cube_010.uv_layers.new(name='UVMap')
_uv.uv.foreach_set('vector', [0.375, 0.0, 0.5, 0.0, 0.625, 0.0, 0.625, 0.25, 0.375, 0.25, 0.375, 0.25, 0.625, 0.25, 0.625, 0.5, 0.375, 0.5, 0.375, 0.5, 0.625, 0.5, 0.625, 0.75, 0.5, 0.75, 0.375, 0.75, 0.125, 0.75, 0.25, 0.75, 0.25, 0.75, 0.125, 0.75, 0.125, 0.5, 0.375, 0.5, 0.375, 0.75, 0.25, 0.75, 0.125, 0.75, 0.625, 0.5, 0.875, 0.5, 0.875, 0.75, 0.75, 0.75, 0.625, 0.75, 0.375, 0.875, 0.5, 0.875, 0.5, 0.875, 0.375, 0.875, 0.375, 0.75, 0.5, 0.75, 0.5, 0.875, 0.375, 0.875, 0.5, 0.75, 0.625, 0.75, 0.625, 0.875, 0.5, 0.875, 0.5, 0.875, 0.625, 0.875, 0.625, 1.0, 0.5, 1.0, 0.375, 0.875, 0.5, 0.875, 0.5, 1.0, 0.375, 1.0, 0.625, 0.0, 0.5, 0.0, 0.5, 0.0, 0.625, 0.0, 0.5, 0.0, 0.375, 0.0, 0.375, 0.0, 0.5, 0.0, 0.5, 0.875, 0.625, 0.875, 0.625, 0.875, 0.5, 0.875, 0.75, 0.75, 0.875, 0.75, 0.875, 0.75, 0.75, 0.75])
me_cube_010.update()

# ---- objects
ob_light = bpy.data.objects.new('Light', light_light)
ob_camera = bpy.data.objects.new('Camera', cam_camera)
ob_plane = bpy.data.objects.new('Plane', me_plane)
ob_cylinder = bpy.data.objects.new('Cylinder', me_cylinder)
ob_mallfloor1 = bpy.data.objects.new('Mallfloor1', None)
ob_unionmall = bpy.data.objects.new('Unionmall', None)
ob_cube = bpy.data.objects.new('Cube', me_cube_002)
ob_cube_001 = bpy.data.objects.new('Cube.001', me_cube_003)
ob_cylinder_001 = bpy.data.objects.new('Cylinder.001', me_cylinder_001)
ob_cube_003 = bpy.data.objects.new('Cube.003', me_cube_005)
ob_cube_004 = bpy.data.objects.new('Cube.004', me_cube_006)
ob_cube_005 = bpy.data.objects.new('Cube.005', me_cube_009)
ob_cube_006 = bpy.data.objects.new('Cube.006', me_cube_010)

# ---- transforms, parenting, visibility, modifiers, constraints
ob_light.location = (4.076, 1.005, 5.904)
ob_light.rotation_euler = (0.6503, 0.05522, 1.866)
ob_light.lock_rotations_4d = False
ob_light.empty_display_type = 'ARROWS'
ob_light.color = (0.0, 0.0, 0.0, 0.0)
ob_light.lineart.crease_threshold = 0.0
ob_camera.location = (7.359, -6.926, 4.958)
ob_camera.rotation_euler = (1.109, 0.0, 0.8149)
ob_camera.lock_rotations_4d = False
ob_camera.empty_display_type = 'ARROWS'
ob_camera.color = (0.0, 0.0, 0.0, 0.0)
ob_camera.display_type = 'WIRE'
ob_camera.lineart.crease_threshold = 0.0
ob_plane.location = (0.0, 0.0, 0.0)
_m = ob_plane.modifiers.new('Solidify', 'SOLIDIFY')
_m.thickness = 1.0
_m.use_even_offset = True
ob_cylinder.location = (0.0, 6.42, 0.9)
ob_cylinder.scale = (1.0, 1.0, 0.9)
ob_mallfloor1.location = (0.0, 0.0, 0.5)
ob_mallfloor1.scale = (46.33, 46.33, 46.33)
ob_mallfloor1.empty_display_type = 'IMAGE'
ob_mallfloor1.empty_display_size = 5.0
ob_mallfloor1.empty_image_offset = (-0.5492, -0.5)
ob_mallfloor1.empty_image_depth = 'FRONT'
ob_mallfloor1.show_empty_image_only_axis_aligned = True
ob_mallfloor1.use_empty_image_alpha = True
ob_mallfloor1.color = (1.0, 1.0, 1.0, 0.07692)
ob_unionmall.location = (0.0, 0.0, 0.0)
ob_unionmall.scale = (38.27, 38.27, 38.27)
ob_unionmall.empty_display_type = 'IMAGE'
ob_unionmall.empty_display_size = 5.0
ob_unionmall.empty_image_depth = 'FRONT'
ob_unionmall.show_empty_image_only_axis_aligned = True
ob_unionmall.use_empty_image_alpha = True
ob_unionmall.color = (1.0, 1.0, 1.0, 0.5)
ob_cube.location = (-29.16, 32.08, 2.0)
ob_cube.scale = (26.48, 4.815, 2.0)
ob_cube_001.location = (4.462, 32.11, 2.0)
ob_cube_001.scale = (7.134, 4.829, 2.0)
ob_cylinder_001.location = (3.805, -10.6, 0.25)
ob_cylinder_001.scale = (10.83, 10.83, 0.25)
ob_cube_003.location = (18.71, 32.11, 2.0)
ob_cube_003.scale = (7.134, 4.829, 2.0)
ob_cube_004.location = (32.92, 32.11, 2.0)
ob_cube_004.scale = (7.134, 4.829, 2.0)
ob_cube_005.location = (-29.69, 1.95, 2.0)
ob_cube_005.scale = (5.247, 5.423, 2.0)
ob_cube_006.location = (-13.84, 1.95, 2.0)
ob_cube_006.scale = (5.247, 5.423, 2.0)

# ---- collection membership
col_collection.objects.link(ob_light)
col_collection.objects.link(ob_camera)
col_collection.objects.link(ob_plane)
col_collection.objects.link(ob_cylinder)
col_collection.objects.link(ob_mallfloor1)
col_collection.objects.link(ob_unionmall)
col_collection.objects.link(ob_cube)
col_collection.objects.link(ob_cube_001)
col_collection.objects.link(ob_cylinder_001)
col_collection.objects.link(ob_cube_003)
col_collection.objects.link(ob_cube_004)
col_collection.objects.link(ob_cube_005)
col_collection.objects.link(ob_cube_006)

# ---- scene / render settings (as saved in the file)
scene.camera = ob_camera
scene.frame_start = 1; scene.frame_end = 250; scene.frame_set(0)
scene.render.engine = 'BLENDER_EEVEE_NEXT'
scene.render.bake_bias = 0.0
scene.render.bake_samples = 0
scene.cycles.sampling_pattern = 'TABULATED_SOBOL'
scene.eevee.use_volume_custom_range = False
bpy.context.view_layer.update()
